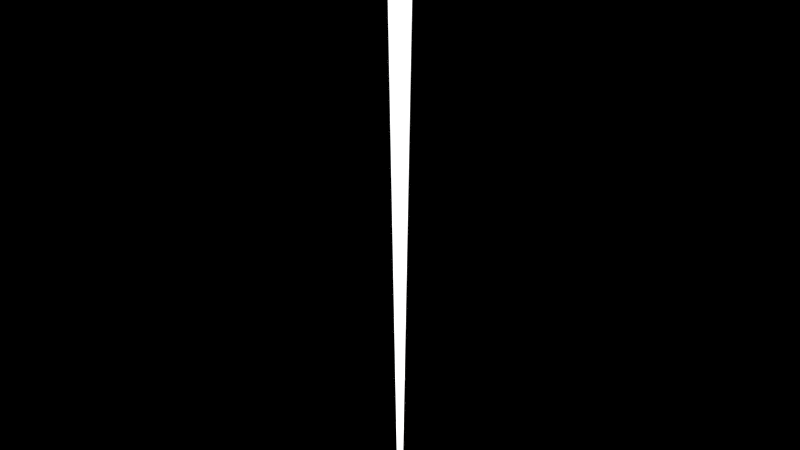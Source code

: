 # Source: palillos.blend  (saved by Blender 2.70.0; exported with 4.5.12 LTS)
import bpy
from mathutils import Matrix  # noqa: F401  (used for matrix-valued properties, if any)

bpy.ops.wm.read_factory_settings(use_empty=True)
scene = bpy.context.scene
scene.name = 'Scene'

# ---- collections
col_collection_1 = bpy.data.collections.new('Collection 1'); scene.collection.children.link(col_collection_1)

# ---- materials (node trees are filled in below, after node groups)
mat_mat_stick = bpy.data.materials.new('mat_stick')
mat_mat_stick.alpha_threshold = 0.0
mat_mat_stick.roughness = 0.5
mat_mat_stick.line_color = (0.0, 0.0, 0.0, 1.0)

# ---- material node trees

# ---- world
world_world = bpy.data.worlds.new('World'); scene.world = world_world
world_world.use_nodes = True; world_world.node_tree.nodes.clear()
_N = world_world.node_tree.nodes; _L = world_world.node_tree.links
n0 = _N.new('ShaderNodeOutputWorld'); n0.name = 'World Output'; n0.location = (300, 300)
n0.width = 120
n1 = _N.new('ShaderNodeBackground'); n1.name = 'Background'; n1.location = (10, 300)
n1.width = 150
n2 = _N.new('ShaderNodeRGB'); n2.name = 'RGB'; n2.location = (-180, 300)
n2.outputs[0].default_value = (0.0, 0.0, 0.0, 1.0)
_L.new(n1.outputs[0], n0.inputs[0])
_L.new(n2.outputs[0], n1.inputs[0])
n0.is_active_output = True
world_world.color = (0.0, 0.0, 0.0)
world_world.use_sun_shadow = False
world_world.sun_shadow_jitter_overblur = 0.0
world_world.cycles.sampling_method = 'MANUAL'
world_world.cycles.sample_map_resolution = 256

# ---- meshes
me_cylinder = bpy.data.meshes.new('Cylinder')
me_cylinder.from_pydata([(6.523e-08, 0.05602, -14.33), (2.716e-08, 0.2678, -3.815e-06), (0.01093, 0.05494, -14.33), (0.05225, 0.2627, -3.815e-06), (0.02144, 0.05175, -14.33), (0.1025, 0.2474, -3.815e-06), (0.03112, 0.04658, -14.33), (0.1488, 0.2227, -3.815e-06), (0.03961, 0.03961, -14.33), (0.1894, 0.1894, -3.815e-06), (0.04658, 0.03112, -14.33), (0.2227, 0.1488, -3.815e-06), (0.05175, 0.02144, -14.33), (0.2474, 0.1025, -3.815e-06), (0.05494, 0.01093, -14.33), (0.2627, 0.05225, -3.815e-06), (0.05602, 3.409e-08, -14.33), (0.2678, -7.547e-09, -3.815e-06), (0.05494, -0.01093, -14.33), (0.2627, -0.05225, -3.815e-06), (0.05175, -0.02144, -14.33), (0.2474, -0.1025, -3.815e-06), (0.04658, -0.03112, -14.33), (0.2227, -0.1488, -3.815e-06), (0.03961, -0.03961, -14.33), (0.1894, -0.1894, -3.815e-06), (0.03112, -0.04658, -14.33), (0.1488, -0.2227, -3.815e-06), (0.02144, -0.05175, -14.33), (0.1025, -0.2474, -3.815e-06), (0.01093, -0.05494, -14.33), (0.05225, -0.2627, -3.815e-06), (4.698e-08, -0.05602, -14.33), (-6.011e-08, -0.2678, -3.815e-06), (-0.01093, -0.05494, -14.33), (-0.05225, -0.2627, -3.815e-06), (-0.02144, -0.05175, -14.33), (-0.1025, -0.2474, -3.815e-06), (-0.03112, -0.04658, -14.33), (-0.1488, -0.2227, -3.815e-06), (-0.03961, -0.03961, -14.33), (-0.1894, -0.1894, -3.815e-06), (-0.04658, -0.03112, -14.33), (-0.2227, -0.1488, -3.815e-06), (-0.05175, -0.02144, -14.33), (-0.2474, -0.1025, -3.815e-06), (-0.05494, -0.01093, -14.33), (-0.2627, -0.05225, -3.815e-06), (-0.05602, 8.395e-08, -14.33), (-0.2678, 2.308e-07, -3.815e-06), (-0.05494, 0.01093, -14.33), (-0.2627, 0.05225, -3.815e-06), (-0.05175, 0.02144, -14.33), (-0.2474, 0.1025, -3.815e-06), (-0.04658, 0.03112, -14.33), (-0.2227, 0.1488, -3.815e-06), (-0.03961, 0.03961, -14.33), (-0.1894, 0.1894, -3.815e-06), (-0.03112, 0.04658, -14.33), (-0.1488, 0.2227, -3.815e-06), (-0.02144, 0.05175, -14.33), (-0.1025, 0.2474, -3.815e-06), (-0.01093, 0.05494, -14.33), (-0.05225, 0.2627, -3.815e-06)], [], [(0, 1, 3, 2), (2, 3, 5, 4), (4, 5, 7, 6), (6, 7, 9, 8), (8, 9, 11, 10), (10, 11, 13, 12), (12, 13, 15, 14), (14, 15, 17, 16), (16, 17, 19, 18), (18, 19, 21, 20), (20, 21, 23, 22), (22, 23, 25, 24), (24, 25, 27, 26), (26, 27, 29, 28), (28, 29, 31, 30), (30, 31, 33, 32), (32, 33, 35, 34), (34, 35, 37, 36), (36, 37, 39, 38), (38, 39, 41, 40), (40, 41, 43, 42), (42, 43, 45, 44), (44, 45, 47, 46), (46, 47, 49, 48), (48, 49, 51, 50), (50, 51, 53, 52), (52, 53, 55, 54), (54, 55, 57, 56), (56, 57, 59, 58), (58, 59, 61, 60), (3, 1, 63, 61, 59, 57, 55, 53, 51, 49, 47, 45, 43, 41, 39, 37, 35, 33, 31, 29, 27, 25, 23, 21, 19, 17, 15, 13, 11, 9, 7, 5), (62, 63, 1, 0), (60, 61, 63, 62), (0, 2, 4, 6, 8, 10, 12, 14, 16, 18, 20, 22, 24, 26, 28, 30, 32, 34, 36, 38, 40, 42, 44, 46, 48, 50, 52, 54, 56, 58, 60, 62)])
me_cylinder.materials.append(mat_mat_stick)
me_cylinder.use_remesh_preserve_volume = False
me_cylinder.use_remesh_preserve_attributes = False
me_cylinder.use_mirror_vertex_groups = False
me_cylinder.update()

# ---- objects
ob_stick = bpy.data.objects.new('stick', me_cylinder)

# ---- transforms, parenting, visibility, modifiers, constraints
ob_stick.location = (-0.675, 0.4156, 8.752)
ob_stick.lineart.crease_threshold = 0.0

# ---- collection membership
col_collection_1.objects.link(ob_stick)

# ---- scene / render settings (as saved in the file)
scene.frame_start = 1; scene.frame_end = 250; scene.frame_set(182)
scene.render.engine = 'BLENDER_EEVEE_NEXT'
scene.render.image_settings.color_mode = 'RGB'
scene.render.image_settings.compression = 90
scene.render.resolution_x = 1280
scene.render.resolution_y = 720
scene.render.dither_intensity = 0.0
scene.render.film_transparent = True
scene.render.bake_margin = 2
scene.render.bake_bias = 0.0
scene.cycles.use_denoising = False
scene.cycles.samples = 1000
scene.cycles.sampling_pattern = 'TABULATED_SOBOL'
scene.cycles.light_sampling_threshold = 0.0
scene.cycles.use_adaptive_sampling = False
scene.cycles.use_light_tree = False
scene.cycles.blur_glossy = 0.0
scene.cycles.max_bounces = 128
scene.cycles.diffuse_bounces = 128
scene.cycles.glossy_bounces = 128
scene.cycles.transmission_bounces = 128
scene.cycles.volume_bounces = 1
scene.cycles.transparent_max_bounces = 128
scene.cycles.film_exposure = 7.0
scene.cycles.pixel_filter_type = 'GAUSSIAN'
scene.cycles.sample_clamp_indirect = 0.0
scene.cycles.debug_bvh_type = 'STATIC_BVH'
scene.view_settings.view_transform = 'Standard'
bpy.context.view_layer.update()

# ---- added for rendering (the .blend has no active camera and no usable light): camera, sun
cam_auto = bpy.data.cameras.new('AutoCamera')
cam_auto.lens = 50.0
cam_auto.sensor_width = 36.0
cam_auto.clip_end = 1000.0
ob_auto_camera = bpy.data.objects.new('AutoCamera', cam_auto)
scene.collection.objects.link(ob_auto_camera)
ob_auto_camera.location = (12.5976, -15.5115, 12.2076)
ob_auto_camera.rotation_euler = (1.09748, -7.21219e-08, 0.694738)
scene.camera = ob_auto_camera
light_auto_sun = bpy.data.lights.new('AutoSun', 'SUN')
light_auto_sun.energy = 3.0
light_auto_sun.angle = 0.0523599
ob_auto_sun = bpy.data.objects.new('AutoSun', light_auto_sun)
scene.collection.objects.link(ob_auto_sun)
ob_auto_sun.rotation_euler = (0.872665, 0.174533, 0.523599)
bpy.context.view_layer.update()
